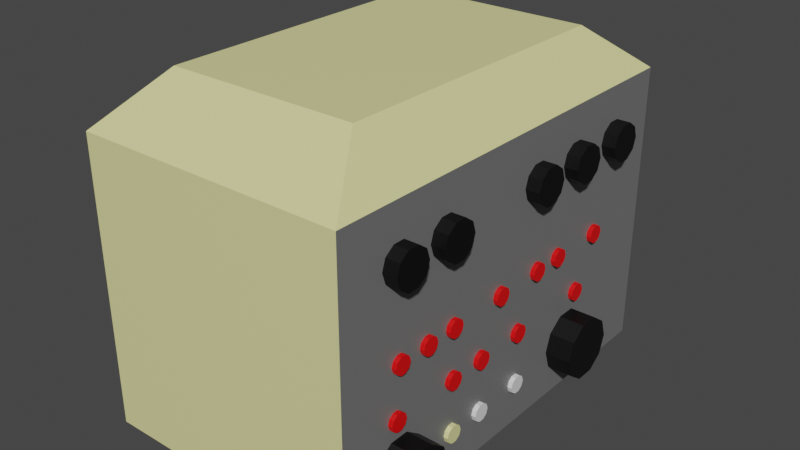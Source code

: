 # Source: analog_Computer.blend  (saved by Blender 3.2.14; exported with 4.5.12 LTS)
import bpy
from mathutils import Matrix  # noqa: F401  (used for matrix-valued properties, if any)

bpy.ops.wm.read_factory_settings(use_empty=True)
scene = bpy.context.scene
scene.name = 'Scene'

# ---- collections
col_collection = bpy.data.collections.new('Collection'); scene.collection.children.link(col_collection)

# ---- materials (node trees are filled in below, after node groups)
mat_material_002 = bpy.data.materials.new('Material.002')
mat_material_002.use_transparent_shadow = False
mat_material_001 = bpy.data.materials.new('Material.001')
mat_material_001.use_transparent_shadow = False
mat_material_003 = bpy.data.materials.new('Material.003')
mat_material_003.use_transparent_shadow = False
mat_material_004 = bpy.data.materials.new('Material.004')
mat_material_004.use_transparent_shadow = False
mat_material_005 = bpy.data.materials.new('Material.005')
mat_material_005.use_transparent_shadow = False
mat_material_013 = bpy.data.materials.new('Material.013')
mat_material_013.use_transparent_shadow = False
mat_material_014 = bpy.data.materials.new('Material.014')
mat_material_014.use_transparent_shadow = False
mat_material_015 = bpy.data.materials.new('Material.015')
mat_material_015.use_transparent_shadow = False
mat_material_016 = bpy.data.materials.new('Material.016')
mat_material_016.use_transparent_shadow = False
mat_material_017 = bpy.data.materials.new('Material.017')
mat_material_017.use_transparent_shadow = False
mat_material_018 = bpy.data.materials.new('Material.018')
mat_material_018.use_transparent_shadow = False
mat_material = bpy.data.materials.new('Material')
mat_material.alpha_threshold = 0.0
mat_material.use_transparent_shadow = False
mat_material.line_color = (0.0, 0.0, 0.0, 1.0)

# ---- material node trees
mat_material_002.use_nodes = True; mat_material_002.node_tree.nodes.clear()
_N = mat_material_002.node_tree.nodes; _L = mat_material_002.node_tree.links
n0 = _N.new('ShaderNodeBsdfPrincipled'); n0.name = 'Principled BSDF'; n0.location = (10, 300)
n0.distribution = 'GGX'
n0.subsurface_method = 'RANDOM_WALK_SKIN'
n0.inputs[0].default_value = (0.8, 0.7857, 0.3421, 1.0)
n0.inputs[3].default_value = 1.45
n0.inputs[27].default_value = (0.0, 0.0, 0.0, 1.0)
n0.inputs[28].default_value = 1.0
n1 = _N.new('ShaderNodeOutputMaterial'); n1.name = 'Material Output'; n1.location = (300, 300)
_L.new(n0.outputs[0], n1.inputs[0])
n1.is_active_output = True
mat_material_001.use_nodes = True; mat_material_001.node_tree.nodes.clear()
_N = mat_material_001.node_tree.nodes; _L = mat_material_001.node_tree.links
n0 = _N.new('ShaderNodeBsdfPrincipled'); n0.name = 'Principled BSDF'; n0.location = (10, 300)
n0.distribution = 'GGX'
n0.subsurface_method = 'RANDOM_WALK_SKIN'
n0.inputs[0].default_value = (0.1655, 0.1655, 0.1655, 1.0)
n0.inputs[3].default_value = 1.45
n0.inputs[27].default_value = (0.0, 0.0, 0.0, 1.0)
n0.inputs[28].default_value = 1.0
n1 = _N.new('ShaderNodeOutputMaterial'); n1.name = 'Material Output'; n1.location = (300, 300)
_L.new(n0.outputs[0], n1.inputs[0])
n1.is_active_output = True
mat_material_003.use_nodes = True; mat_material_003.node_tree.nodes.clear()
_N = mat_material_003.node_tree.nodes; _L = mat_material_003.node_tree.links
n0 = _N.new('ShaderNodeBsdfPrincipled'); n0.name = 'Principled BSDF'; n0.location = (10, 300)
n0.distribution = 'GGX'
n0.subsurface_method = 'RANDOM_WALK_SKIN'
n0.inputs[0].default_value = (0.0, 0.0, 0.0, 1.0)
n0.inputs[3].default_value = 1.45
n0.inputs[27].default_value = (0.0, 0.0, 0.0, 1.0)
n0.inputs[28].default_value = 1.0
n1 = _N.new('ShaderNodeOutputMaterial'); n1.name = 'Material Output'; n1.location = (300, 300)
_L.new(n0.outputs[0], n1.inputs[0])
n1.is_active_output = True
mat_material_004.use_nodes = True; mat_material_004.node_tree.nodes.clear()
_N = mat_material_004.node_tree.nodes; _L = mat_material_004.node_tree.links
n0 = _N.new('ShaderNodeBsdfPrincipled'); n0.name = 'Principled BSDF'; n0.location = (10, 300)
n0.distribution = 'GGX'
n0.subsurface_method = 'RANDOM_WALK_SKIN'
n0.inputs[0].default_value = (0.0, 0.0, 0.0, 1.0)
n0.inputs[3].default_value = 1.45
n0.inputs[27].default_value = (0.0, 0.0, 0.0, 1.0)
n0.inputs[28].default_value = 1.0
n1 = _N.new('ShaderNodeOutputMaterial'); n1.name = 'Material Output'; n1.location = (300, 300)
_L.new(n0.outputs[0], n1.inputs[0])
n1.is_active_output = True
mat_material_005.use_nodes = True; mat_material_005.node_tree.nodes.clear()
_N = mat_material_005.node_tree.nodes; _L = mat_material_005.node_tree.links
n0 = _N.new('ShaderNodeBsdfPrincipled'); n0.name = 'Principled BSDF'; n0.location = (10, 300)
n0.distribution = 'GGX'
n0.subsurface_method = 'RANDOM_WALK_SKIN'
n0.inputs[0].default_value = (0.0, 0.0, 0.0, 1.0)
n0.inputs[3].default_value = 1.45
n0.inputs[27].default_value = (0.0, 0.0, 0.0, 1.0)
n0.inputs[28].default_value = 1.0
n1 = _N.new('ShaderNodeOutputMaterial'); n1.name = 'Material Output'; n1.location = (300, 300)
_L.new(n0.outputs[0], n1.inputs[0])
n1.is_active_output = True
mat_material_013.use_nodes = True; mat_material_013.node_tree.nodes.clear()
_N = mat_material_013.node_tree.nodes; _L = mat_material_013.node_tree.links
n0 = _N.new('ShaderNodeBsdfPrincipled'); n0.name = 'Principled BSDF'; n0.location = (10, 300)
n0.distribution = 'GGX'
n0.subsurface_method = 'RANDOM_WALK_SKIN'
n0.inputs[0].default_value = (0.8, 0.0, 0.001446, 1.0)
n0.inputs[3].default_value = 1.45
n0.inputs[27].default_value = (0.0, 0.0, 0.0, 1.0)
n0.inputs[28].default_value = 1.0
n1 = _N.new('ShaderNodeOutputMaterial'); n1.name = 'Material Output'; n1.location = (300, 300)
_L.new(n0.outputs[0], n1.inputs[0])
n1.is_active_output = True
mat_material_014.use_nodes = True; mat_material_014.node_tree.nodes.clear()
_N = mat_material_014.node_tree.nodes; _L = mat_material_014.node_tree.links
n0 = _N.new('ShaderNodeBsdfPrincipled'); n0.name = 'Principled BSDF'; n0.location = (10, 300)
n0.distribution = 'GGX'
n0.subsurface_method = 'RANDOM_WALK_SKIN'
n0.inputs[0].default_value = (0.8, 0.0, 0.001446, 1.0)
n0.inputs[3].default_value = 1.45
n0.inputs[27].default_value = (0.0, 0.0, 0.0, 1.0)
n0.inputs[28].default_value = 1.0
n1 = _N.new('ShaderNodeOutputMaterial'); n1.name = 'Material Output'; n1.location = (300, 300)
_L.new(n0.outputs[0], n1.inputs[0])
n1.is_active_output = True
mat_material_015.use_nodes = True; mat_material_015.node_tree.nodes.clear()
_N = mat_material_015.node_tree.nodes; _L = mat_material_015.node_tree.links
n0 = _N.new('ShaderNodeBsdfPrincipled'); n0.name = 'Principled BSDF'; n0.location = (10, 300)
n0.distribution = 'GGX'
n0.subsurface_method = 'RANDOM_WALK_SKIN'
n0.inputs[0].default_value = (0.8, 0.0, 0.001446, 1.0)
n0.inputs[3].default_value = 1.45
n0.inputs[27].default_value = (0.0, 0.0, 0.0, 1.0)
n0.inputs[28].default_value = 1.0
n1 = _N.new('ShaderNodeOutputMaterial'); n1.name = 'Material Output'; n1.location = (300, 300)
_L.new(n0.outputs[0], n1.inputs[0])
n1.is_active_output = True
mat_material_016.use_nodes = True; mat_material_016.node_tree.nodes.clear()
_N = mat_material_016.node_tree.nodes; _L = mat_material_016.node_tree.links
n0 = _N.new('ShaderNodeBsdfPrincipled'); n0.name = 'Principled BSDF'; n0.location = (10, 300)
n0.distribution = 'GGX'
n0.subsurface_method = 'RANDOM_WALK_SKIN'
n0.inputs[0].default_value = (0.8, 0.0, 0.001446, 1.0)
n0.inputs[3].default_value = 1.45
n0.inputs[27].default_value = (0.0, 0.0, 0.0, 1.0)
n0.inputs[28].default_value = 1.0
n1 = _N.new('ShaderNodeOutputMaterial'); n1.name = 'Material Output'; n1.location = (300, 300)
_L.new(n0.outputs[0], n1.inputs[0])
n1.is_active_output = True
mat_material_017.use_nodes = True; mat_material_017.node_tree.nodes.clear()
_N = mat_material_017.node_tree.nodes; _L = mat_material_017.node_tree.links
n0 = _N.new('ShaderNodeBsdfPrincipled'); n0.name = 'Principled BSDF'; n0.location = (10, 300)
n0.distribution = 'GGX'
n0.subsurface_method = 'RANDOM_WALK_SKIN'
n0.inputs[0].default_value = (0.8, 0.0, 0.001446, 1.0)
n0.inputs[3].default_value = 1.45
n0.inputs[27].default_value = (0.0, 0.0, 0.0, 1.0)
n0.inputs[28].default_value = 1.0
n1 = _N.new('ShaderNodeOutputMaterial'); n1.name = 'Material Output'; n1.location = (300, 300)
_L.new(n0.outputs[0], n1.inputs[0])
n1.is_active_output = True
mat_material_018.use_nodes = True; mat_material_018.node_tree.nodes.clear()
_N = mat_material_018.node_tree.nodes; _L = mat_material_018.node_tree.links
n0 = _N.new('ShaderNodeBsdfPrincipled'); n0.name = 'Principled BSDF'; n0.location = (10, 300)
n0.distribution = 'GGX'
n0.subsurface_method = 'RANDOM_WALK_SKIN'
n0.inputs[0].default_value = (0.8, 0.0, 0.001446, 1.0)
n0.inputs[3].default_value = 1.45
n0.inputs[27].default_value = (0.0, 0.0, 0.0, 1.0)
n0.inputs[28].default_value = 1.0
n1 = _N.new('ShaderNodeOutputMaterial'); n1.name = 'Material Output'; n1.location = (300, 300)
_L.new(n0.outputs[0], n1.inputs[0])
n1.is_active_output = True
mat_material.use_nodes = True; mat_material.node_tree.nodes.clear()
_N = mat_material.node_tree.nodes; _L = mat_material.node_tree.links
n0 = _N.new('ShaderNodeOutputMaterial'); n0.name = 'Material Output'; n0.location = (300, 300)
n1 = _N.new('ShaderNodeBsdfPrincipled'); n1.name = 'Principled BSDF'; n1.location = (10, 300)
n1.distribution = 'GGX'
n1.subsurface_method = 'RANDOM_WALK_SKIN'
n1.inputs[2].default_value = 0.4
n1.inputs[3].default_value = 1.45
n1.inputs[27].default_value = (0.0, 0.0, 0.0, 1.0)
n1.inputs[28].default_value = 1.0
_L.new(n1.outputs[0], n0.inputs[0])
n0.is_active_output = True

# ---- world
world_world = bpy.data.worlds.new('World'); scene.world = world_world
world_world.use_nodes = True; world_world.node_tree.nodes.clear()
_N = world_world.node_tree.nodes; _L = world_world.node_tree.links
n0 = _N.new('ShaderNodeOutputWorld'); n0.name = 'World Output'; n0.location = (300, 300)
n1 = _N.new('ShaderNodeBackground'); n1.name = 'Background'; n1.location = (10, 300)
n1.inputs[0].default_value = (0.05088, 0.05088, 0.05088, 1.0)
_L.new(n1.outputs[0], n0.inputs[0])
n0.is_active_output = True
world_world.color = (0.05088, 0.05088, 0.05088)
world_world.use_sun_shadow = False
world_world.sun_shadow_jitter_overblur = 0.0

# ---- meshes
me_cube_002 = bpy.data.meshes.new('Cube.002')
me_cube_002.from_pydata([(-1.0, -1.0, -1.0), (-1.0, -1.0, 1.0), (-1.0, 1.0, -1.0), (-1.0, 1.0, 1.0), (1.0, -1.0, -1.0), (1.0, -1.0, 1.0), (1.0, 1.0, -1.0), (1.0, 1.0, 1.0), (-0.7075, -0.7075, 1.328), (-0.7075, 0.7075, 1.328), (0.7075, 0.7075, 1.328), (0.7075, -0.7075, 1.328), (0.8398, -0.6079, 0.6369), (1.102, -0.6079, 0.6369), (0.8398, -0.6246, 0.5601), (1.102, -0.6246, 0.5601), (0.8398, -0.6684, 0.5126), (1.102, -0.6684, 0.5126), (0.8398, -0.7225, 0.5126), (1.102, -0.7225, 0.5126), (0.8398, -0.7663, 0.5601), (1.102, -0.7663, 0.5601), (0.8398, -0.7831, 0.6369), (1.102, -0.7831, 0.6369), (0.8398, -0.7663, 0.7137), (1.102, -0.7663, 0.7137), (0.8398, -0.7225, 0.7612), (1.102, -0.7225, 0.7612), (0.8398, -0.6684, 0.7612), (1.102, -0.6684, 0.7612), (0.8398, -0.6246, 0.7137), (1.102, -0.6246, 0.7137), (0.8398, -0.3475, 0.6369), (1.102, -0.3475, 0.6369), (0.8398, -0.3643, 0.5601), (1.102, -0.3643, 0.5601), (0.8398, -0.4081, 0.5126), (1.102, -0.4081, 0.5126), (0.8398, -0.4622, 0.5126), (1.102, -0.4622, 0.5126), (0.8398, -0.506, 0.5601), (1.102, -0.506, 0.5601), (0.8398, -0.5227, 0.6369), (1.102, -0.5227, 0.6369), (0.8398, -0.506, 0.7137), (1.102, -0.506, 0.7137), (0.8398, -0.4622, 0.7612), (1.102, -0.4622, 0.7612), (0.8398, -0.4081, 0.7612), (1.102, -0.4081, 0.7612), (0.8398, -0.3643, 0.7137), (1.102, -0.3643, 0.7137), (0.8398, 0.5118, 0.6369), (1.102, 0.5118, 0.6369), (0.8398, 0.4951, 0.5601), (1.102, 0.4951, 0.5601), (0.8398, 0.4513, 0.5126), (1.102, 0.4513, 0.5126), (0.8398, 0.3971, 0.5126), (1.102, 0.3971, 0.5126), (0.8398, 0.3533, 0.5601), (1.102, 0.3533, 0.5601), (0.8398, 0.3366, 0.6369), (1.102, 0.3366, 0.6369), (0.8398, 0.3533, 0.7137), (1.102, 0.3533, 0.7137), (0.8398, 0.3971, 0.7612), (1.102, 0.3971, 0.7612), (0.8398, 0.4513, 0.7612), (1.102, 0.4513, 0.7612), (0.8398, 0.4951, 0.7137), (1.102, 0.4951, 0.7137), (0.8398, 0.238, 0.6369), (1.102, 0.238, 0.6369), (0.8398, 0.2213, 0.5601), (1.102, 0.2213, 0.5601), (0.8398, 0.1775, 0.5126), (1.102, 0.1775, 0.5126), (0.8398, 0.1233, 0.5126), (1.102, 0.1233, 0.5126), (0.8398, 0.07955, 0.5601), (1.102, 0.07955, 0.5601), (0.8398, 0.06282, 0.6369), (1.102, 0.06282, 0.6369), (0.8398, 0.07955, 0.7137), (1.102, 0.07955, 0.7137), (0.8398, 0.1233, 0.7612), (1.102, 0.1233, 0.7612), (0.8398, 0.1775, 0.7612), (1.102, 0.1775, 0.7612), (0.8398, 0.2213, 0.7137), (1.102, 0.2213, 0.7137), (0.8398, 0.8028, 0.6369), (1.102, 0.8028, 0.6369), (0.8398, 0.7861, 0.5601), (1.102, 0.7861, 0.5601), (0.8398, 0.7423, 0.5126), (1.102, 0.7423, 0.5126), (0.8398, 0.6882, 0.5126), (1.102, 0.6882, 0.5126), (0.8398, 0.6444, 0.5601), (1.102, 0.6444, 0.5601), (0.8398, 0.6276, 0.6369), (1.102, 0.6276, 0.6369), (0.8398, 0.6444, 0.7137), (1.102, 0.6444, 0.7137), (0.8398, 0.6882, 0.7612), (1.102, 0.6882, 0.7612), (0.8398, 0.7423, 0.7612), (1.102, 0.7423, 0.7612), (0.8398, 0.7861, 0.7137), (1.102, 0.7861, 0.7137), (1.188, -0.84, -0.6591), (0.7545, -0.84, -0.6591), (1.188, -0.8124, -0.5323), (0.7545, -0.8124, -0.5323), (1.188, -0.7401, -0.4539), (0.7545, -0.7401, -0.4539), (1.188, -0.6508, -0.4539), (0.7545, -0.6508, -0.4539), (1.188, -0.5785, -0.5323), (0.7545, -0.5785, -0.5323), (1.188, -0.5509, -0.6591), (0.7545, -0.5509, -0.6591), (1.188, -0.5785, -0.7859), (0.7545, -0.5785, -0.7859), (1.188, -0.6508, -0.8642), (0.7545, -0.6508, -0.8642), (1.188, -0.7401, -0.8642), (0.7545, -0.7401, -0.8642), (1.188, -0.8124, -0.7859), (0.7545, -0.8124, -0.7859), (1.188, 0.2977, -0.6591), (0.7545, 0.2977, -0.6591), (1.188, 0.3253, -0.5323), (0.7545, 0.3253, -0.5323), (1.188, 0.3976, -0.4539), (0.7545, 0.3976, -0.4539), (1.188, 0.487, -0.4539), (0.7545, 0.487, -0.4539), (1.188, 0.5593, -0.5323), (0.7545, 0.5593, -0.5323), (1.188, 0.5869, -0.6591), (0.7545, 0.5869, -0.6591), (1.188, 0.5593, -0.7859), (0.7545, 0.5593, -0.7859), (1.188, 0.487, -0.8642), (0.7545, 0.487, -0.8642), (1.188, 0.3976, -0.8642), (0.7545, 0.3976, -0.8642), (1.188, 0.3253, -0.7859), (0.7545, 0.3253, -0.7859), (0.9091, -0.6541, 0.03262), (1.033, -0.6541, 0.03262), (0.9091, -0.662, -0.003643), (1.033, -0.662, -0.003643), (0.9091, -0.6827, -0.02605), (1.033, -0.6827, -0.02605), (0.9091, -0.7082, -0.02605), (1.033, -0.7082, -0.02605), (0.9091, -0.7289, -0.003643), (1.033, -0.7289, -0.003643), (0.9091, -0.7368, 0.03262), (1.033, -0.7368, 0.03262), (0.9091, -0.7289, 0.06888), (1.033, -0.7289, 0.06888), (0.9091, -0.7082, 0.09129), (1.033, -0.7082, 0.09129), (0.9091, -0.6827, 0.09129), (1.033, -0.6827, 0.09129), (0.9091, -0.662, 0.06888), (1.033, -0.662, 0.06888), (0.9091, -0.496, 0.03262), (1.033, -0.496, 0.03262), (0.9091, -0.5039, -0.003643), (1.033, -0.5039, -0.003643), (0.9091, -0.5245, -0.02605), (1.033, -0.5245, -0.02605), (0.9091, -0.5501, -0.02605), (1.033, -0.5501, -0.02605), (0.9091, -0.5707, -0.003643), (1.033, -0.5707, -0.003643), (0.9091, -0.5786, 0.03262), (1.033, -0.5786, 0.03262), (0.9091, -0.5707, 0.06888), (1.033, -0.5707, 0.06888), (0.9091, -0.5501, 0.09129), (1.033, -0.5501, 0.09129), (0.9091, -0.5245, 0.09129), (1.033, -0.5245, 0.09129), (0.9091, -0.5039, 0.06888), (1.033, -0.5039, 0.06888), (0.9091, -0.3418, 0.03262), (1.033, -0.3418, 0.03262), (0.9091, -0.3497, -0.003643), (1.033, -0.3497, -0.003643), (0.9091, -0.3703, -0.02605), (1.033, -0.3703, -0.02605), (0.9091, -0.3959, -0.02605), (1.033, -0.3959, -0.02605), (0.9091, -0.4165, -0.003643), (1.033, -0.4165, -0.003643), (0.9091, -0.4244, 0.03262), (1.033, -0.4244, 0.03262), (0.9091, -0.4165, 0.06888), (1.033, -0.4165, 0.06888), (0.9091, -0.3959, 0.09129), (1.033, -0.3959, 0.09129), (0.9091, -0.3703, 0.09129), (1.033, -0.3703, 0.09129), (0.9091, -0.3497, 0.06888), (1.033, -0.3497, 0.06888), (0.9091, -0.04142, 0.03262), (1.033, -0.04142, 0.03262), (0.9091, -0.04931, -0.003643), (1.033, -0.04931, -0.003643), (0.9091, -0.06998, -0.02605), (1.033, -0.06998, -0.02605), (0.9091, -0.09554, -0.02605), (1.033, -0.09554, -0.02605), (0.9091, -0.1162, -0.003643), (1.033, -0.1162, -0.003643), (0.9091, -0.1241, 0.03262), (1.033, -0.1241, 0.03262), (0.9091, -0.1162, 0.06888), (1.033, -0.1162, 0.06888), (0.9091, -0.09554, 0.09129), (1.033, -0.09554, 0.09129), (0.9091, -0.06998, 0.09129), (1.033, -0.06998, 0.09129), (0.9091, -0.04931, 0.06888), (1.033, -0.04931, 0.06888), (0.9091, 0.2139, 0.03262), (1.033, 0.2139, 0.03262), (0.9091, 0.206, -0.003643), (1.033, 0.206, -0.003643), (0.9091, 0.1854, -0.02605), (1.033, 0.1854, -0.02605), (0.9091, 0.1598, -0.02605), (1.033, 0.1598, -0.02605), (0.9091, 0.1391, -0.003643), (1.033, 0.1391, -0.003643), (0.9091, 0.1312, 0.03262), (1.033, 0.1312, 0.03262), (0.9091, 0.1391, 0.06888), (1.033, 0.1391, 0.06888), (0.9091, 0.1598, 0.09129), (1.033, 0.1598, 0.09129), (0.9091, 0.1854, 0.09129), (1.033, 0.1854, 0.09129), (0.9091, 0.206, 0.06888), (1.033, 0.206, 0.06888), (0.9091, 0.367, 0.03262), (1.033, 0.367, 0.03262), (0.9091, 0.3591, -0.003643), (1.033, 0.3591, -0.003643), (0.9091, 0.3384, -0.02605), (1.033, 0.3384, -0.02605), (0.9091, 0.3129, -0.02605), (1.033, 0.3129, -0.02605), (0.9091, 0.2922, -0.003643), (1.033, 0.2922, -0.003643), (0.9091, 0.2843, 0.03262), (1.033, 0.2843, 0.03262), (0.9091, 0.2922, 0.06888), (1.033, 0.2922, 0.06888), (0.9091, 0.3129, 0.09129), (1.033, 0.3129, 0.09129), (0.9091, 0.3384, 0.09129), (1.033, 0.3384, 0.09129), (0.9091, 0.3591, 0.06888), (1.033, 0.3591, 0.06888), (0.9091, 0.6488, 0.03262), (1.033, 0.6488, 0.03262), (0.9091, 0.6409, -0.003643), (1.033, 0.6409, -0.003643), (0.9091, 0.6203, -0.02605), (1.033, 0.6203, -0.02605), (0.9091, 0.5947, -0.02605), (1.033, 0.5947, -0.02605), (0.9091, 0.574, -0.003643), (1.033, 0.574, -0.003643), (0.9091, 0.5661, 0.03262), (1.033, 0.5661, 0.03262), (0.9091, 0.574, 0.06888), (1.033, 0.574, 0.06888), (0.9091, 0.5947, 0.09129), (1.033, 0.5947, 0.09129), (0.9091, 0.6203, 0.09129), (1.033, 0.6203, 0.09129), (0.9091, 0.6409, 0.06888), (1.033, 0.6409, 0.06888), (0.9091, -0.3418, -0.3213), (1.033, -0.3418, -0.3213), (0.9091, -0.3497, -0.3575), (1.033, -0.3497, -0.3575), (0.9091, -0.3703, -0.3799), (1.033, -0.3703, -0.3799), (0.9091, -0.3959, -0.3799), (1.033, -0.3959, -0.3799), (0.9091, -0.4165, -0.3575), (1.033, -0.4165, -0.3575), (0.9091, -0.4244, -0.3213), (1.033, -0.4244, -0.3213), (0.9091, -0.4165, -0.285), (1.033, -0.4165, -0.285), (0.9091, -0.3959, -0.2626), (1.033, -0.3959, -0.2626), (0.9091, -0.3703, -0.2626), (1.033, -0.3703, -0.2626), (0.9091, -0.3497, -0.285), (1.033, -0.3497, -0.285), (0.9091, -0.1602, -0.3213), (1.033, -0.1602, -0.3213), (0.9091, -0.1681, -0.3575), (1.033, -0.1681, -0.3575), (0.9091, -0.1888, -0.3799), (1.033, -0.1888, -0.3799), (0.9091, -0.2143, -0.3799), (1.033, -0.2143, -0.3799), (0.9091, -0.235, -0.3575), (1.033, -0.235, -0.3575), (0.9091, -0.2429, -0.3213), (1.033, -0.2429, -0.3213), (0.9091, -0.235, -0.285), (1.033, -0.235, -0.285), (0.9091, -0.2143, -0.2626), (1.033, -0.2143, -0.2626), (0.9091, -0.1888, -0.2626), (1.033, -0.1888, -0.2626), (0.9091, -0.1681, -0.285), (1.033, -0.1681, -0.285), (0.9091, 0.09291, -0.3213), (1.033, 0.09291, -0.3213), (0.9091, 0.08502, -0.3575), (1.033, 0.08502, -0.3575), (0.9091, 0.06434, -0.3799), (1.033, 0.06434, -0.3799), (0.9091, 0.03879, -0.3799), (1.033, 0.03879, -0.3799), (0.9091, 0.01812, -0.3575), (1.033, 0.01812, -0.3575), (0.9091, 0.01023, -0.3213), (1.033, 0.01023, -0.3213), (0.9091, 0.01812, -0.285), (1.033, 0.01812, -0.285), (0.9091, 0.03879, -0.2626), (1.033, 0.03879, -0.2626), (0.9091, 0.06434, -0.2626), (1.033, 0.06434, -0.2626), (0.9091, 0.08502, -0.285), (1.033, 0.08502, -0.285), (0.9091, 0.5302, -0.3213), (1.033, 0.5302, -0.3213), (0.9091, 0.5223, -0.3575), (1.033, 0.5223, -0.3575), (0.9091, 0.5017, -0.3799), (1.033, 0.5017, -0.3799), (0.9091, 0.4761, -0.3799), (1.033, 0.4761, -0.3799), (0.9091, 0.4554, -0.3575), (1.033, 0.4554, -0.3575), (0.9091, 0.4475, -0.3213), (1.033, 0.4475, -0.3213), (0.9091, 0.4554, -0.285), (1.033, 0.4554, -0.285), (0.9091, 0.4761, -0.2626), (1.033, 0.4761, -0.2626), (0.9091, 0.5017, -0.2626), (1.033, 0.5017, -0.2626), (0.9091, 0.5223, -0.285), (1.033, 0.5223, -0.285), (0.9091, -0.6751, -0.3213), (1.033, -0.6751, -0.3213), (0.9091, -0.683, -0.3575), (1.033, -0.683, -0.3575), (0.9091, -0.7037, -0.3799), (1.033, -0.7037, -0.3799), (0.9091, -0.7292, -0.3799), (1.033, -0.7292, -0.3799), (0.9091, -0.7499, -0.3575), (1.033, -0.7499, -0.3575), (0.9091, -0.7578, -0.3213), (1.033, -0.7578, -0.3213), (0.9091, -0.7499, -0.285), (1.033, -0.7499, -0.285), (0.9091, -0.7292, -0.2626), (1.033, -0.7292, -0.2626), (0.9091, -0.7037, -0.2626), (1.033, -0.7037, -0.2626), (0.9091, -0.683, -0.285), (1.033, -0.683, -0.285), (0.9091, 0.09291, -0.6939), (1.033, 0.09291, -0.6939), (0.9091, 0.08502, -0.7301), (1.033, 0.08502, -0.7301), (0.9091, 0.06434, -0.7525), (1.033, 0.06434, -0.7525), (0.9091, 0.03879, -0.7525), (1.033, 0.03879, -0.7525), (0.9091, 0.01812, -0.7301), (1.033, 0.01812, -0.7301), (0.9091, 0.01023, -0.6939), (1.033, 0.01023, -0.6939), (0.9091, 0.01812, -0.6576), (1.033, 0.01812, -0.6576), (0.9091, 0.03879, -0.6352), (1.033, 0.03879, -0.6352), (0.9091, 0.06434, -0.6352), (1.033, 0.06434, -0.6352), (0.9091, 0.08502, -0.6576), (1.033, 0.08502, -0.6576), (0.9091, -0.1602, -0.6939), (1.033, -0.1602, -0.6939), (0.9091, -0.1681, -0.7301), (1.033, -0.1681, -0.7301), (0.9091, -0.1888, -0.7525), (1.033, -0.1888, -0.7525), (0.9091, -0.2143, -0.7525), (1.033, -0.2143, -0.7525), (0.9091, -0.235, -0.7301), (1.033, -0.235, -0.7301), (0.9091, -0.2429, -0.6939), (1.033, -0.2429, -0.6939), (0.9091, -0.235, -0.6576), (1.033, -0.235, -0.6576), (0.9091, -0.2143, -0.6352), (1.033, -0.2143, -0.6352), (0.9091, -0.1888, -0.6352), (1.033, -0.1888, -0.6352), (0.9091, -0.1681, -0.6576), (1.033, -0.1681, -0.6576), (0.9091, -0.3418, -0.6939), (1.033, -0.3418, -0.6939), (0.9091, -0.3497, -0.7301), (1.033, -0.3497, -0.7301), (0.9091, -0.3703, -0.7525), (1.033, -0.3703, -0.7525), (0.9091, -0.3959, -0.7525), (1.033, -0.3959, -0.7525), (0.9091, -0.4165, -0.7301), (1.033, -0.4165, -0.7301), (0.9091, -0.4244, -0.6939), (1.033, -0.4244, -0.6939), (0.9091, -0.4165, -0.6576), (1.033, -0.4165, -0.6576), (0.9091, -0.3959, -0.6352), (1.033, -0.3959, -0.6352), (0.9091, -0.3703, -0.6352), (1.033, -0.3703, -0.6352), (0.9091, -0.3497, -0.6576), (1.033, -0.3497, -0.6576)], [], [(0, 1, 3, 2), (2, 3, 7, 6), (6, 7, 5, 4), (4, 5, 1, 0), (2, 6, 4, 0), (5, 7, 10, 11), (10, 9, 8, 11), (3, 1, 8, 9), (1, 5, 11, 8), (7, 3, 9, 10), (12, 13, 15, 14), (14, 15, 17, 16), (16, 17, 19, 18), (18, 19, 21, 20), (20, 21, 23, 22), (22, 23, 25, 24), (24, 25, 27, 26), (26, 27, 29, 28), (15, 13, 31, 29, 27, 25, 23, 21, 19, 17), (28, 29, 31, 30), (30, 31, 13, 12), (12, 14, 16, 18, 20, 22, 24, 26, 28, 30), (32, 33, 35, 34), (34, 35, 37, 36), (36, 37, 39, 38), (38, 39, 41, 40), (40, 41, 43, 42), (42, 43, 45, 44), (44, 45, 47, 46), (46, 47, 49, 48), (35, 33, 51, 49, 47, 45, 43, 41, 39, 37), (48, 49, 51, 50), (50, 51, 33, 32), (32, 34, 36, 38, 40, 42, 44, 46, 48, 50), (52, 53, 55, 54), (54, 55, 57, 56), (56, 57, 59, 58), (58, 59, 61, 60), (60, 61, 63, 62), (62, 63, 65, 64), (64, 65, 67, 66), (66, 67, 69, 68), (55, 53, 71, 69, 67, 65, 63, 61, 59, 57), (68, 69, 71, 70), (70, 71, 53, 52), (52, 54, 56, 58, 60, 62, 64, 66, 68, 70), (72, 73, 75, 74), (74, 75, 77, 76), (76, 77, 79, 78), (78, 79, 81, 80), (80, 81, 83, 82), (82, 83, 85, 84), (84, 85, 87, 86), (86, 87, 89, 88), (75, 73, 91, 89, 87, 85, 83, 81, 79, 77), (88, 89, 91, 90), (90, 91, 73, 72), (72, 74, 76, 78, 80, 82, 84, 86, 88, 90), (92, 93, 95, 94), (94, 95, 97, 96), (96, 97, 99, 98), (98, 99, 101, 100), (100, 101, 103, 102), (102, 103, 105, 104), (104, 105, 107, 106), (106, 107, 109, 108), (95, 93, 111, 109, 107, 105, 103, 101, 99, 97), (108, 109, 111, 110), (110, 111, 93, 92), (92, 94, 96, 98, 100, 102, 104, 106, 108, 110), (112, 113, 115, 114), (114, 115, 117, 116), (116, 117, 119, 118), (118, 119, 121, 120), (120, 121, 123, 122), (122, 123, 125, 124), (124, 125, 127, 126), (126, 127, 129, 128), (115, 113, 131, 129, 127, 125, 123, 121, 119, 117), (128, 129, 131, 130), (130, 131, 113, 112), (112, 114, 116, 118, 120, 122, 124, 126, 128, 130), (132, 133, 135, 134), (134, 135, 137, 136), (136, 137, 139, 138), (138, 139, 141, 140), (140, 141, 143, 142), (142, 143, 145, 144), (144, 145, 147, 146), (146, 147, 149, 148), (135, 133, 151, 149, 147, 145, 143, 141, 139, 137), (148, 149, 151, 150), (150, 151, 133, 132), (132, 134, 136, 138, 140, 142, 144, 146, 148, 150), (152, 153, 155, 154), (154, 155, 157, 156), (156, 157, 159, 158), (158, 159, 161, 160), (160, 161, 163, 162), (162, 163, 165, 164), (164, 165, 167, 166), (166, 167, 169, 168), (155, 153, 171, 169, 167, 165, 163, 161, 159, 157), (168, 169, 171, 170), (170, 171, 153, 152), (152, 154, 156, 158, 160, 162, 164, 166, 168, 170), (172, 173, 175, 174), (174, 175, 177, 176), (176, 177, 179, 178), (178, 179, 181, 180), (180, 181, 183, 182), (182, 183, 185, 184), (184, 185, 187, 186), (186, 187, 189, 188), (175, 173, 191, 189, 187, 185, 183, 181, 179, 177), (188, 189, 191, 190), (190, 191, 173, 172), (172, 174, 176, 178, 180, 182, 184, 186, 188, 190), (192, 193, 195, 194), (194, 195, 197, 196), (196, 197, 199, 198), (198, 199, 201, 200), (200, 201, 203, 202), (202, 203, 205, 204), (204, 205, 207, 206), (206, 207, 209, 208), (195, 193, 211, 209, 207, 205, 203, 201, 199, 197), (208, 209, 211, 210), (210, 211, 193, 192), (192, 194, 196, 198, 200, 202, 204, 206, 208, 210), (212, 213, 215, 214), (214, 215, 217, 216), (216, 217, 219, 218), (218, 219, 221, 220), (220, 221, 223, 222), (222, 223, 225, 224), (224, 225, 227, 226), (226, 227, 229, 228), (215, 213, 231, 229, 227, 225, 223, 221, 219, 217), (228, 229, 231, 230), (230, 231, 213, 212), (212, 214, 216, 218, 220, 222, 224, 226, 228, 230), (232, 233, 235, 234), (234, 235, 237, 236), (236, 237, 239, 238), (238, 239, 241, 240), (240, 241, 243, 242), (242, 243, 245, 244), (244, 245, 247, 246), (246, 247, 249, 248), (235, 233, 251, 249, 247, 245, 243, 241, 239, 237), (248, 249, 251, 250), (250, 251, 233, 232), (232, 234, 236, 238, 240, 242, 244, 246, 248, 250), (252, 253, 255, 254), (254, 255, 257, 256), (256, 257, 259, 258), (258, 259, 261, 260), (260, 261, 263, 262), (262, 263, 265, 264), (264, 265, 267, 266), (266, 267, 269, 268), (255, 253, 271, 269, 267, 265, 263, 261, 259, 257), (268, 269, 271, 270), (270, 271, 253, 252), (252, 254, 256, 258, 260, 262, 264, 266, 268, 270), (272, 273, 275, 274), (274, 275, 277, 276), (276, 277, 279, 278), (278, 279, 281, 280), (280, 281, 283, 282), (282, 283, 285, 284), (284, 285, 287, 286), (286, 287, 289, 288), (275, 273, 291, 289, 287, 285, 283, 281, 279, 277), (288, 289, 291, 290), (290, 291, 273, 272), (272, 274, 276, 278, 280, 282, 284, 286, 288, 290), (292, 293, 295, 294), (294, 295, 297, 296), (296, 297, 299, 298), (298, 299, 301, 300), (300, 301, 303, 302), (302, 303, 305, 304), (304, 305, 307, 306), (306, 307, 309, 308), (295, 293, 311, 309, 307, 305, 303, 301, 299, 297), (308, 309, 311, 310), (310, 311, 293, 292), (292, 294, 296, 298, 300, 302, 304, 306, 308, 310), (312, 313, 315, 314), (314, 315, 317, 316), (316, 317, 319, 318), (318, 319, 321, 320), (320, 321, 323, 322), (322, 323, 325, 324), (324, 325, 327, 326), (326, 327, 329, 328), (315, 313, 331, 329, 327, 325, 323, 321, 319, 317), (328, 329, 331, 330), (330, 331, 313, 312), (312, 314, 316, 318, 320, 322, 324, 326, 328, 330), (332, 333, 335, 334), (334, 335, 337, 336), (336, 337, 339, 338), (338, 339, 341, 340), (340, 341, 343, 342), (342, 343, 345, 344), (344, 345, 347, 346), (346, 347, 349, 348), (335, 333, 351, 349, 347, 345, 343, 341, 339, 337), (348, 349, 351, 350), (350, 351, 333, 332), (332, 334, 336, 338, 340, 342, 344, 346, 348, 350), (352, 353, 355, 354), (354, 355, 357, 356), (356, 357, 359, 358), (358, 359, 361, 360), (360, 361, 363, 362), (362, 363, 365, 364), (364, 365, 367, 366), (366, 367, 369, 368), (355, 353, 371, 369, 367, 365, 363, 361, 359, 357), (368, 369, 371, 370), (370, 371, 353, 352), (352, 354, 356, 358, 360, 362, 364, 366, 368, 370), (372, 373, 375, 374), (374, 375, 377, 376), (376, 377, 379, 378), (378, 379, 381, 380), (380, 381, 383, 382), (382, 383, 385, 384), (384, 385, 387, 386), (386, 387, 389, 388), (375, 373, 391, 389, 387, 385, 383, 381, 379, 377), (388, 389, 391, 390), (390, 391, 373, 372), (372, 374, 376, 378, 380, 382, 384, 386, 388, 390), (392, 393, 395, 394), (394, 395, 397, 396), (396, 397, 399, 398), (398, 399, 401, 400), (400, 401, 403, 402), (402, 403, 405, 404), (404, 405, 407, 406), (406, 407, 409, 408), (395, 393, 411, 409, 407, 405, 403, 401, 399, 397), (408, 409, 411, 410), (410, 411, 393, 392), (392, 394, 396, 398, 400, 402, 404, 406, 408, 410), (412, 413, 415, 414), (414, 415, 417, 416), (416, 417, 419, 418), (418, 419, 421, 420), (420, 421, 423, 422), (422, 423, 425, 424), (424, 425, 427, 426), (426, 427, 429, 428), (415, 413, 431, 429, 427, 425, 423, 421, 419, 417), (428, 429, 431, 430), (430, 431, 413, 412), (412, 414, 416, 418, 420, 422, 424, 426, 428, 430), (432, 433, 435, 434), (434, 435, 437, 436), (436, 437, 439, 438), (438, 439, 441, 440), (440, 441, 443, 442), (442, 443, 445, 444), (444, 445, 447, 446), (446, 447, 449, 448), (435, 433, 451, 449, 447, 445, 443, 441, 439, 437), (448, 449, 451, 450), (450, 451, 433, 432), (432, 434, 436, 438, 440, 442, 444, 446, 448, 450)])
me_cube_002.polygons.foreach_set('material_index', [0, 0, 1, 0, 0, 0, 0, 0, 0, 0, 2, 2, 2, 2, 2, 2, 2, 2, 2, 2, 2, 2, 2, 2, 2, 2, 2, 2, 2, 2, 2, 2, 2, 2, 2, 2, 2, 2, 2, 2, 2, 2, 2, 2, 2, 2, 2, 2, 2, 2, 2, 2, 2, 2, 2, 2, 2, 2, 2, 2, 2, 2, 2, 2, 2, 2, 2, 2, 2, 2, 3, 3, 3, 3, 3, 3, 3, 3, 3, 3, 3, 3, 4, 4, 4, 4, 4, 4, 4, 4, 4, 4, 4, 4, 5, 5, 5, 5, 5, 5, 5, 5, 5, 5, 5, 5, 5, 5, 5, 5, 5, 5, 5, 5, 5, 5, 5, 5, 5, 5, 5, 5, 5, 5, 5, 5, 5, 5, 5, 5, 5, 5, 5, 5, 5, 5, 5, 5, 5, 5, 5, 5, 5, 5, 5, 5, 5, 5, 5, 5, 5, 5, 5, 5, 5, 5, 5, 5, 5, 5, 5, 5, 5, 5, 5, 5, 5, 5, 5, 5, 5, 5, 5, 5, 5, 5, 5, 5, 6, 6, 6, 6, 6, 6, 6, 6, 6, 6, 6, 6, 7, 7, 7, 7, 7, 7, 7, 7, 7, 7, 7, 7, 8, 8, 8, 8, 8, 8, 8, 8, 8, 8, 8, 8, 9, 9, 9, 9, 9, 9, 9, 9, 9, 9, 9, 9, 10, 10, 10, 10, 10, 10, 10, 10, 10, 10, 10, 10, 11, 11, 11, 11, 11, 11, 11, 11, 11, 11, 11, 11, 11, 11, 11, 11, 11, 11, 11, 11, 11, 11, 11, 11, 0, 0, 0, 0, 0, 0, 0, 0, 0, 0, 0, 0])
_uv = me_cube_002.uv_layers.new(name='UVMap')
_uv.uv.foreach_set('vector', [0.375, 0.0, 0.625, 0.0, 0.625, 0.25, 0.375, 0.25, 0.375, 0.25, 0.625, 0.25, 0.625, 0.5, 0.375, 0.5, 0.375, 0.5, 0.625, 0.5, 0.625, 0.75, 0.375, 0.75, 0.375, 0.75, 0.625, 0.75, 0.625, 1.0, 0.375, 1.0, 0.125, 0.5, 0.375, 0.5, 0.375, 0.75, 0.125, 0.75, 0.625, 0.75, 0.625, 0.5, 0.625, 0.5, 0.625, 0.75, 0.625, 0.5, 0.875, 0.5, 0.875, 0.75, 0.625, 0.75, 0.625, 0.25, 0.625, 0.0, 0.625, 0.0, 0.625, 0.25, 0.625, 1.0, 0.625, 0.75, 0.625, 0.75, 0.625, 1.0, 0.625, 0.5, 0.625, 0.25, 0.625, 0.25, 0.625, 0.5, 1.0, 0.5, 1.0, 1.0, 0.9, 1.0, 0.9, 0.5, 0.9, 0.5, 0.9, 1.0, 0.8, 1.0, 0.8, 0.5, 0.8, 0.5, 0.8, 1.0, 0.7, 1.0, 0.7, 0.5, 0.7, 0.5, 0.7, 1.0, 0.6, 1.0, 0.6, 0.5, 0.6, 0.5, 0.6, 1.0, 0.5, 1.0, 0.5, 0.5, 0.5, 0.5, 0.5, 1.0, 0.4, 1.0, 0.4, 0.5, 0.4, 0.5, 0.4, 1.0, 0.3, 1.0, 0.3, 0.5, 0.3, 0.5, 0.3, 1.0, 0.2, 1.0, 0.2, 0.5, 0.3911, 0.4442, 0.25, 0.49, 0.1089, 0.4442, 0.02175, 0.3242, 0.02175, 0.1758, 0.1089, 0.05584, 0.25, 0.01, 0.3911, 0.05584, 0.4783, 0.1758, 0.4783, 0.3242, 0.2, 0.5, 0.2, 1.0, 0.1, 1.0, 0.1, 0.5, 0.1, 0.5, 0.1, 1.0, -7.451e-08, 1.0, -7.451e-08, 0.5, 0.75, 0.49, 0.8911, 0.4442, 0.9783, 0.3242, 0.9783, 0.1758, 0.8911, 0.05584, 0.75, 0.01, 0.6089, 0.05584, 0.5217, 0.1758, 0.5217, 0.3242, 0.6089, 0.4442, 1.0, 0.5, 1.0, 1.0, 0.9, 1.0, 0.9, 0.5, 0.9, 0.5, 0.9, 1.0, 0.8, 1.0, 0.8, 0.5, 0.8, 0.5, 0.8, 1.0, 0.7, 1.0, 0.7, 0.5, 0.7, 0.5, 0.7, 1.0, 0.6, 1.0, 0.6, 0.5, 0.6, 0.5, 0.6, 1.0, 0.5, 1.0, 0.5, 0.5, 0.5, 0.5, 0.5, 1.0, 0.4, 1.0, 0.4, 0.5, 0.4, 0.5, 0.4, 1.0, 0.3, 1.0, 0.3, 0.5, 0.3, 0.5, 0.3, 1.0, 0.2, 1.0, 0.2, 0.5, 0.3911, 0.4442, 0.25, 0.49, 0.1089, 0.4442, 0.02175, 0.3242, 0.02175, 0.1758, 0.1089, 0.05584, 0.25, 0.01, 0.3911, 0.05584, 0.4783, 0.1758, 0.4783, 0.3242, 0.2, 0.5, 0.2, 1.0, 0.1, 1.0, 0.1, 0.5, 0.1, 0.5, 0.1, 1.0, -7.451e-08, 1.0, -7.451e-08, 0.5, 0.75, 0.49, 0.8911, 0.4442, 0.9783, 0.3242, 0.9783, 0.1758, 0.8911, 0.05584, 0.75, 0.01, 0.6089, 0.05584, 0.5217, 0.1758, 0.5217, 0.3242, 0.6089, 0.4442, 1.0, 0.5, 1.0, 1.0, 0.9, 1.0, 0.9, 0.5, 0.9, 0.5, 0.9, 1.0, 0.8, 1.0, 0.8, 0.5, 0.8, 0.5, 0.8, 1.0, 0.7, 1.0, 0.7, 0.5, 0.7, 0.5, 0.7, 1.0, 0.6, 1.0, 0.6, 0.5, 0.6, 0.5, 0.6, 1.0, 0.5, 1.0, 0.5, 0.5, 0.5, 0.5, 0.5, 1.0, 0.4, 1.0, 0.4, 0.5, 0.4, 0.5, 0.4, 1.0, 0.3, 1.0, 0.3, 0.5, 0.3, 0.5, 0.3, 1.0, 0.2, 1.0, 0.2, 0.5, 0.3911, 0.4442, 0.25, 0.49, 0.1089, 0.4442, 0.02175, 0.3242, 0.02175, 0.1758, 0.1089, 0.05584, 0.25, 0.01, 0.3911, 0.05584, 0.4783, 0.1758, 0.4783, 0.3242, 0.2, 0.5, 0.2, 1.0, 0.1, 1.0, 0.1, 0.5, 0.1, 0.5, 0.1, 1.0, -7.451e-08, 1.0, -7.451e-08, 0.5, 0.75, 0.49, 0.8911, 0.4442, 0.9783, 0.3242, 0.9783, 0.1758, 0.8911, 0.05584, 0.75, 0.01, 0.6089, 0.05584, 0.5217, 0.1758, 0.5217, 0.3242, 0.6089, 0.4442, 1.0, 0.5, 1.0, 1.0, 0.9, 1.0, 0.9, 0.5, 0.9, 0.5, 0.9, 1.0, 0.8, 1.0, 0.8, 0.5, 0.8, 0.5, 0.8, 1.0, 0.7, 1.0, 0.7, 0.5, 0.7, 0.5, 0.7, 1.0, 0.6, 1.0, 0.6, 0.5, 0.6, 0.5, 0.6, 1.0, 0.5, 1.0, 0.5, 0.5, 0.5, 0.5, 0.5, 1.0, 0.4, 1.0, 0.4, 0.5, 0.4, 0.5, 0.4, 1.0, 0.3, 1.0, 0.3, 0.5, 0.3, 0.5, 0.3, 1.0, 0.2, 1.0, 0.2, 0.5, 0.3911, 0.4442, 0.25, 0.49, 0.1089, 0.4442, 0.02175, 0.3242, 0.02175, 0.1758, 0.1089, 0.05584, 0.25, 0.01, 0.3911, 0.05584, 0.4783, 0.1758, 0.4783, 0.3242, 0.2, 0.5, 0.2, 1.0, 0.1, 1.0, 0.1, 0.5, 0.1, 0.5, 0.1, 1.0, -7.451e-08, 1.0, -7.451e-08, 0.5, 0.75, 0.49, 0.8911, 0.4442, 0.9783, 0.3242, 0.9783, 0.1758, 0.8911, 0.05584, 0.75, 0.01, 0.6089, 0.05584, 0.5217, 0.1758, 0.5217, 0.3242, 0.6089, 0.4442, 1.0, 0.5, 1.0, 1.0, 0.9, 1.0, 0.9, 0.5, 0.9, 0.5, 0.9, 1.0, 0.8, 1.0, 0.8, 0.5, 0.8, 0.5, 0.8, 1.0, 0.7, 1.0, 0.7, 0.5, 0.7, 0.5, 0.7, 1.0, 0.6, 1.0, 0.6, 0.5, 0.6, 0.5, 0.6, 1.0, 0.5, 1.0, 0.5, 0.5, 0.5, 0.5, 0.5, 1.0, 0.4, 1.0, 0.4, 0.5, 0.4, 0.5, 0.4, 1.0, 0.3, 1.0, 0.3, 0.5, 0.3, 0.5, 0.3, 1.0, 0.2, 1.0, 0.2, 0.5, 0.3911, 0.4442, 0.25, 0.49, 0.1089, 0.4442, 0.02175, 0.3242, 0.02175, 0.1758, 0.1089, 0.05584, 0.25, 0.01, 0.3911, 0.05584, 0.4783, 0.1758, 0.4783, 0.3242, 0.2, 0.5, 0.2, 1.0, 0.1, 1.0, 0.1, 0.5, 0.1, 0.5, 0.1, 1.0, -7.451e-08, 1.0, -7.451e-08, 0.5, 0.75, 0.49, 0.8911, 0.4442, 0.9783, 0.3242, 0.9783, 0.1758, 0.8911, 0.05584, 0.75, 0.01, 0.6089, 0.05584, 0.5217, 0.1758, 0.5217, 0.3242, 0.6089, 0.4442, 1.0, 0.5, 1.0, 1.0, 0.9, 1.0, 0.9, 0.5, 0.9, 0.5, 0.9, 1.0, 0.8, 1.0, 0.8, 0.5, 0.8, 0.5, 0.8, 1.0, 0.7, 1.0, 0.7, 0.5, 0.7, 0.5, 0.7, 1.0, 0.6, 1.0, 0.6, 0.5, 0.6, 0.5, 0.6, 1.0, 0.5, 1.0, 0.5, 0.5, 0.5, 0.5, 0.5, 1.0, 0.4, 1.0, 0.4, 0.5, 0.4, 0.5, 0.4, 1.0, 0.3, 1.0, 0.3, 0.5, 0.3, 0.5, 0.3, 1.0, 0.2, 1.0, 0.2, 0.5, 0.3911, 0.4442, 0.25, 0.49, 0.1089, 0.4442, 0.02175, 0.3242, 0.02175, 0.1758, 0.1089, 0.05584, 0.25, 0.01, 0.3911, 0.05584, 0.4783, 0.1758, 0.4783, 0.3242, 0.2, 0.5, 0.2, 1.0, 0.1, 1.0, 0.1, 0.5, 0.1, 0.5, 0.1, 1.0, -7.451e-08, 1.0, -7.451e-08, 0.5, 0.75, 0.49, 0.8911, 0.4442, 0.9783, 0.3242, 0.9783, 0.1758, 0.8911, 0.05584, 0.75, 0.01, 0.6089, 0.05584, 0.5217, 0.1758, 0.5217, 0.3242, 0.6089, 0.4442, 1.0, 0.5, 1.0, 1.0, 0.9, 1.0, 0.9, 0.5, 0.9, 0.5, 0.9, 1.0, 0.8, 1.0, 0.8, 0.5, 0.8, 0.5, 0.8, 1.0, 0.7, 1.0, 0.7, 0.5, 0.7, 0.5, 0.7, 1.0, 0.6, 1.0, 0.6, 0.5, 0.6, 0.5, 0.6, 1.0, 0.5, 1.0, 0.5, 0.5, 0.5, 0.5, 0.5, 1.0, 0.4, 1.0, 0.4, 0.5, 0.4, 0.5, 0.4, 1.0, 0.3, 1.0, 0.3, 0.5, 0.3, 0.5, 0.3, 1.0, 0.2, 1.0, 0.2, 0.5, 0.3911, 0.4442, 0.25, 0.49, 0.1089, 0.4442, 0.02175, 0.3242, 0.02175, 0.1758, 0.1089, 0.05584, 0.25, 0.01, 0.3911, 0.05584, 0.4783, 0.1758, 0.4783, 0.3242, 0.2, 0.5, 0.2, 1.0, 0.1, 1.0, 0.1, 0.5, 0.1, 0.5, 0.1, 1.0, -7.451e-08, 1.0, -7.451e-08, 0.5, 0.75, 0.49, 0.8911, 0.4442, 0.9783, 0.3242, 0.9783, 0.1758, 0.8911, 0.05584, 0.75, 0.01, 0.6089, 0.05584, 0.5217, 0.1758, 0.5217, 0.3242, 0.6089, 0.4442, 1.0, 0.5, 1.0, 1.0, 0.9, 1.0, 0.9, 0.5, 0.9, 0.5, 0.9, 1.0, 0.8, 1.0, 0.8, 0.5, 0.8, 0.5, 0.8, 1.0, 0.7, 1.0, 0.7, 0.5, 0.7, 0.5, 0.7, 1.0, 0.6, 1.0, 0.6, 0.5, 0.6, 0.5, 0.6, 1.0, 0.5, 1.0, 0.5, 0.5, 0.5, 0.5, 0.5, 1.0, 0.4, 1.0, 0.4, 0.5, 0.4, 0.5, 0.4, 1.0, 0.3, 1.0, 0.3, 0.5, 0.3, 0.5, 0.3, 1.0, 0.2, 1.0, 0.2, 0.5, 0.3911, 0.4442, 0.25, 0.49, 0.1089, 0.4442, 0.02175, 0.3242, 0.02175, 0.1758, 0.1089, 0.05584, 0.25, 0.01, 0.3911, 0.05584, 0.4783, 0.1758, 0.4783, 0.3242, 0.2, 0.5, 0.2, 1.0, 0.1, 1.0, 0.1, 0.5, 0.1, 0.5, 0.1, 1.0, -7.451e-08, 1.0, -7.451e-08, 0.5, 0.75, 0.49, 0.8911, 0.4442, 0.9783, 0.3242, 0.9783, 0.1758, 0.8911, 0.05584, 0.75, 0.01, 0.6089, 0.05584, 0.5217, 0.1758, 0.5217, 0.3242, 0.6089, 0.4442, 1.0, 0.5, 1.0, 1.0, 0.9, 1.0, 0.9, 0.5, 0.9, 0.5, 0.9, 1.0, 0.8, 1.0, 0.8, 0.5, 0.8, 0.5, 0.8, 1.0, 0.7, 1.0, 0.7, 0.5, 0.7, 0.5, 0.7, 1.0, 0.6, 1.0, 0.6, 0.5, 0.6, 0.5, 0.6, 1.0, 0.5, 1.0, 0.5, 0.5, 0.5, 0.5, 0.5, 1.0, 0.4, 1.0, 0.4, 0.5, 0.4, 0.5, 0.4, 1.0, 0.3, 1.0, 0.3, 0.5, 0.3, 0.5, 0.3, 1.0, 0.2, 1.0, 0.2, 0.5, 0.3911, 0.4442, 0.25, 0.49, 0.1089, 0.4442, 0.02175, 0.3242, 0.02175, 0.1758, 0.1089, 0.05584, 0.25, 0.01, 0.3911, 0.05584, 0.4783, 0.1758, 0.4783, 0.3242, 0.2, 0.5, 0.2, 1.0, 0.1, 1.0, 0.1, 0.5, 0.1, 0.5, 0.1, 1.0, -7.451e-08, 1.0, -7.451e-08, 0.5, 0.75, 0.49, 0.8911, 0.4442, 0.9783, 0.3242, 0.9783, 0.1758, 0.8911, 0.05584, 0.75, 0.01, 0.6089, 0.05584, 0.5217, 0.1758, 0.5217, 0.3242, 0.6089, 0.4442, 1.0, 0.5, 1.0, 1.0, 0.9, 1.0, 0.9, 0.5, 0.9, 0.5, 0.9, 1.0, 0.8, 1.0, 0.8, 0.5, 0.8, 0.5, 0.8, 1.0, 0.7, 1.0, 0.7, 0.5, 0.7, 0.5, 0.7, 1.0, 0.6, 1.0, 0.6, 0.5, 0.6, 0.5, 0.6, 1.0, 0.5, 1.0, 0.5, 0.5, 0.5, 0.5, 0.5, 1.0, 0.4, 1.0, 0.4, 0.5, 0.4, 0.5, 0.4, 1.0, 0.3, 1.0, 0.3, 0.5, 0.3, 0.5, 0.3, 1.0, 0.2, 1.0, 0.2, 0.5, 0.3911, 0.4442, 0.25, 0.49, 0.1089, 0.4442, 0.02175, 0.3242, 0.02175, 0.1758, 0.1089, 0.05584, 0.25, 0.01, 0.3911, 0.05584, 0.4783, 0.1758, 0.4783, 0.3242, 0.2, 0.5, 0.2, 1.0, 0.1, 1.0, 0.1, 0.5, 0.1, 0.5, 0.1, 1.0, -7.451e-08, 1.0, -7.451e-08, 0.5, 0.75, 0.49, 0.8911, 0.4442, 0.9783, 0.3242, 0.9783, 0.1758, 0.8911, 0.05584, 0.75, 0.01, 0.6089, 0.05584, 0.5217, 0.1758, 0.5217, 0.3242, 0.6089, 0.4442, 1.0, 0.5, 1.0, 1.0, 0.9, 1.0, 0.9, 0.5, 0.9, 0.5, 0.9, 1.0, 0.8, 1.0, 0.8, 0.5, 0.8, 0.5, 0.8, 1.0, 0.7, 1.0, 0.7, 0.5, 0.7, 0.5, 0.7, 1.0, 0.6, 1.0, 0.6, 0.5, 0.6, 0.5, 0.6, 1.0, 0.5, 1.0, 0.5, 0.5, 0.5, 0.5, 0.5, 1.0, 0.4, 1.0, 0.4, 0.5, 0.4, 0.5, 0.4, 1.0, 0.3, 1.0, 0.3, 0.5, 0.3, 0.5, 0.3, 1.0, 0.2, 1.0, 0.2, 0.5, 0.3911, 0.4442, 0.25, 0.49, 0.1089, 0.4442, 0.02175, 0.3242, 0.02175, 0.1758, 0.1089, 0.05584, 0.25, 0.01, 0.3911, 0.05584, 0.4783, 0.1758, 0.4783, 0.3242, 0.2, 0.5, 0.2, 1.0, 0.1, 1.0, 0.1, 0.5, 0.1, 0.5, 0.1, 1.0, -7.451e-08, 1.0, -7.451e-08, 0.5, 0.75, 0.49, 0.8911, 0.4442, 0.9783, 0.3242, 0.9783, 0.1758, 0.8911, 0.05584, 0.75, 0.01, 0.6089, 0.05584, 0.5217, 0.1758, 0.5217, 0.3242, 0.6089, 0.4442, 1.0, 0.5, 1.0, 1.0, 0.9, 1.0, 0.9, 0.5, 0.9, 0.5, 0.9, 1.0, 0.8, 1.0, 0.8, 0.5, 0.8, 0.5, 0.8, 1.0, 0.7, 1.0, 0.7, 0.5, 0.7, 0.5, 0.7, 1.0, 0.6, 1.0, 0.6, 0.5, 0.6, 0.5, 0.6, 1.0, 0.5, 1.0, 0.5, 0.5, 0.5, 0.5, 0.5, 1.0, 0.4, 1.0, 0.4, 0.5, 0.4, 0.5, 0.4, 1.0, 0.3, 1.0, 0.3, 0.5, 0.3, 0.5, 0.3, 1.0, 0.2, 1.0, 0.2, 0.5, 0.3911, 0.4442, 0.25, 0.49, 0.1089, 0.4442, 0.02175, 0.3242, 0.02175, 0.1758, 0.1089, 0.05584, 0.25, 0.01, 0.3911, 0.05584, 0.4783, 0.1758, 0.4783, 0.3242, 0.2, 0.5, 0.2, 1.0, 0.1, 1.0, 0.1, 0.5, 0.1, 0.5, 0.1, 1.0, -7.451e-08, 1.0, -7.451e-08, 0.5, 0.75, 0.49, 0.8911, 0.4442, 0.9783, 0.3242, 0.9783, 0.1758, 0.8911, 0.05584, 0.75, 0.01, 0.6089, 0.05584, 0.5217, 0.1758, 0.5217, 0.3242, 0.6089, 0.4442, 1.0, 0.5, 1.0, 1.0, 0.9, 1.0, 0.9, 0.5, 0.9, 0.5, 0.9, 1.0, 0.8, 1.0, 0.8, 0.5, 0.8, 0.5, 0.8, 1.0, 0.7, 1.0, 0.7, 0.5, 0.7, 0.5, 0.7, 1.0, 0.6, 1.0, 0.6, 0.5, 0.6, 0.5, 0.6, 1.0, 0.5, 1.0, 0.5, 0.5, 0.5, 0.5, 0.5, 1.0, 0.4, 1.0, 0.4, 0.5, 0.4, 0.5, 0.4, 1.0, 0.3, 1.0, 0.3, 0.5, 0.3, 0.5, 0.3, 1.0, 0.2, 1.0, 0.2, 0.5, 0.3911, 0.4442, 0.25, 0.49, 0.1089, 0.4442, 0.02175, 0.3242, 0.02175, 0.1758, 0.1089, 0.05584, 0.25, 0.01, 0.3911, 0.05584, 0.4783, 0.1758, 0.4783, 0.3242, 0.2, 0.5, 0.2, 1.0, 0.1, 1.0, 0.1, 0.5, 0.1, 0.5, 0.1, 1.0, -7.451e-08, 1.0, -7.451e-08, 0.5, 0.75, 0.49, 0.8911, 0.4442, 0.9783, 0.3242, 0.9783, 0.1758, 0.8911, 0.05584, 0.75, 0.01, 0.6089, 0.05584, 0.5217, 0.1758, 0.5217, 0.3242, 0.6089, 0.4442, 1.0, 0.5, 1.0, 1.0, 0.9, 1.0, 0.9, 0.5, 0.9, 0.5, 0.9, 1.0, 0.8, 1.0, 0.8, 0.5, 0.8, 0.5, 0.8, 1.0, 0.7, 1.0, 0.7, 0.5, 0.7, 0.5, 0.7, 1.0, 0.6, 1.0, 0.6, 0.5, 0.6, 0.5, 0.6, 1.0, 0.5, 1.0, 0.5, 0.5, 0.5, 0.5, 0.5, 1.0, 0.4, 1.0, 0.4, 0.5, 0.4, 0.5, 0.4, 1.0, 0.3, 1.0, 0.3, 0.5, 0.3, 0.5, 0.3, 1.0, 0.2, 1.0, 0.2, 0.5, 0.3911, 0.4442, 0.25, 0.49, 0.1089, 0.4442, 0.02175, 0.3242, 0.02175, 0.1758, 0.1089, 0.05584, 0.25, 0.01, 0.3911, 0.05584, 0.4783, 0.1758, 0.4783, 0.3242, 0.2, 0.5, 0.2, 1.0, 0.1, 1.0, 0.1, 0.5, 0.1, 0.5, 0.1, 1.0, -7.451e-08, 1.0, -7.451e-08, 0.5, 0.75, 0.49, 0.8911, 0.4442, 0.9783, 0.3242, 0.9783, 0.1758, 0.8911, 0.05584, 0.75, 0.01, 0.6089, 0.05584, 0.5217, 0.1758, 0.5217, 0.3242, 0.6089, 0.4442, 1.0, 0.5, 1.0, 1.0, 0.9, 1.0, 0.9, 0.5, 0.9, 0.5, 0.9, 1.0, 0.8, 1.0, 0.8, 0.5, 0.8, 0.5, 0.8, 1.0, 0.7, 1.0, 0.7, 0.5, 0.7, 0.5, 0.7, 1.0, 0.6, 1.0, 0.6, 0.5, 0.6, 0.5, 0.6, 1.0, 0.5, 1.0, 0.5, 0.5, 0.5, 0.5, 0.5, 1.0, 0.4, 1.0, 0.4, 0.5, 0.4, 0.5, 0.4, 1.0, 0.3, 1.0, 0.3, 0.5, 0.3, 0.5, 0.3, 1.0, 0.2, 1.0, 0.2, 0.5, 0.3911, 0.4442, 0.25, 0.49, 0.1089, 0.4442, 0.02175, 0.3242, 0.02175, 0.1758, 0.1089, 0.05584, 0.25, 0.01, 0.3911, 0.05584, 0.4783, 0.1758, 0.4783, 0.3242, 0.2, 0.5, 0.2, 1.0, 0.1, 1.0, 0.1, 0.5, 0.1, 0.5, 0.1, 1.0, -7.451e-08, 1.0, -7.451e-08, 0.5, 0.75, 0.49, 0.8911, 0.4442, 0.9783, 0.3242, 0.9783, 0.1758, 0.8911, 0.05584, 0.75, 0.01, 0.6089, 0.05584, 0.5217, 0.1758, 0.5217, 0.3242, 0.6089, 0.4442, 1.0, 0.5, 1.0, 1.0, 0.9, 1.0, 0.9, 0.5, 0.9, 0.5, 0.9, 1.0, 0.8, 1.0, 0.8, 0.5, 0.8, 0.5, 0.8, 1.0, 0.7, 1.0, 0.7, 0.5, 0.7, 0.5, 0.7, 1.0, 0.6, 1.0, 0.6, 0.5, 0.6, 0.5, 0.6, 1.0, 0.5, 1.0, 0.5, 0.5, 0.5, 0.5, 0.5, 1.0, 0.4, 1.0, 0.4, 0.5, 0.4, 0.5, 0.4, 1.0, 0.3, 1.0, 0.3, 0.5, 0.3, 0.5, 0.3, 1.0, 0.2, 1.0, 0.2, 0.5, 0.3911, 0.4442, 0.25, 0.49, 0.1089, 0.4442, 0.02175, 0.3242, 0.02175, 0.1758, 0.1089, 0.05584, 0.25, 0.01, 0.3911, 0.05584, 0.4783, 0.1758, 0.4783, 0.3242, 0.2, 0.5, 0.2, 1.0, 0.1, 1.0, 0.1, 0.5, 0.1, 0.5, 0.1, 1.0, -7.451e-08, 1.0, -7.451e-08, 0.5, 0.75, 0.49, 0.8911, 0.4442, 0.9783, 0.3242, 0.9783, 0.1758, 0.8911, 0.05584, 0.75, 0.01, 0.6089, 0.05584, 0.5217, 0.1758, 0.5217, 0.3242, 0.6089, 0.4442, 1.0, 0.5, 1.0, 1.0, 0.9, 1.0, 0.9, 0.5, 0.9, 0.5, 0.9, 1.0, 0.8, 1.0, 0.8, 0.5, 0.8, 0.5, 0.8, 1.0, 0.7, 1.0, 0.7, 0.5, 0.7, 0.5, 0.7, 1.0, 0.6, 1.0, 0.6, 0.5, 0.6, 0.5, 0.6, 1.0, 0.5, 1.0, 0.5, 0.5, 0.5, 0.5, 0.5, 1.0, 0.4, 1.0, 0.4, 0.5, 0.4, 0.5, 0.4, 1.0, 0.3, 1.0, 0.3, 0.5, 0.3, 0.5, 0.3, 1.0, 0.2, 1.0, 0.2, 0.5, 0.3911, 0.4442, 0.25, 0.49, 0.1089, 0.4442, 0.02175, 0.3242, 0.02175, 0.1758, 0.1089, 0.05584, 0.25, 0.01, 0.3911, 0.05584, 0.4783, 0.1758, 0.4783, 0.3242, 0.2, 0.5, 0.2, 1.0, 0.1, 1.0, 0.1, 0.5, 0.1, 0.5, 0.1, 1.0, -7.451e-08, 1.0, -7.451e-08, 0.5, 0.75, 0.49, 0.8911, 0.4442, 0.9783, 0.3242, 0.9783, 0.1758, 0.8911, 0.05584, 0.75, 0.01, 0.6089, 0.05584, 0.5217, 0.1758, 0.5217, 0.3242, 0.6089, 0.4442, 1.0, 0.5, 1.0, 1.0, 0.9, 1.0, 0.9, 0.5, 0.9, 0.5, 0.9, 1.0, 0.8, 1.0, 0.8, 0.5, 0.8, 0.5, 0.8, 1.0, 0.7, 1.0, 0.7, 0.5, 0.7, 0.5, 0.7, 1.0, 0.6, 1.0, 0.6, 0.5, 0.6, 0.5, 0.6, 1.0, 0.5, 1.0, 0.5, 0.5, 0.5, 0.5, 0.5, 1.0, 0.4, 1.0, 0.4, 0.5, 0.4, 0.5, 0.4, 1.0, 0.3, 1.0, 0.3, 0.5, 0.3, 0.5, 0.3, 1.0, 0.2, 1.0, 0.2, 0.5, 0.3911, 0.4442, 0.25, 0.49, 0.1089, 0.4442, 0.02175, 0.3242, 0.02175, 0.1758, 0.1089, 0.05584, 0.25, 0.01, 0.3911, 0.05584, 0.4783, 0.1758, 0.4783, 0.3242, 0.2, 0.5, 0.2, 1.0, 0.1, 1.0, 0.1, 0.5, 0.1, 0.5, 0.1, 1.0, -7.451e-08, 1.0, -7.451e-08, 0.5, 0.75, 0.49, 0.8911, 0.4442, 0.9783, 0.3242, 0.9783, 0.1758, 0.8911, 0.05584, 0.75, 0.01, 0.6089, 0.05584, 0.5217, 0.1758, 0.5217, 0.3242, 0.6089, 0.4442, 1.0, 0.5, 1.0, 1.0, 0.9, 1.0, 0.9, 0.5, 0.9, 0.5, 0.9, 1.0, 0.8, 1.0, 0.8, 0.5, 0.8, 0.5, 0.8, 1.0, 0.7, 1.0, 0.7, 0.5, 0.7, 0.5, 0.7, 1.0, 0.6, 1.0, 0.6, 0.5, 0.6, 0.5, 0.6, 1.0, 0.5, 1.0, 0.5, 0.5, 0.5, 0.5, 0.5, 1.0, 0.4, 1.0, 0.4, 0.5, 0.4, 0.5, 0.4, 1.0, 0.3, 1.0, 0.3, 0.5, 0.3, 0.5, 0.3, 1.0, 0.2, 1.0, 0.2, 0.5, 0.3911, 0.4442, 0.25, 0.49, 0.1089, 0.4442, 0.02175, 0.3242, 0.02175, 0.1758, 0.1089, 0.05584, 0.25, 0.01, 0.3911, 0.05584, 0.4783, 0.1758, 0.4783, 0.3242, 0.2, 0.5, 0.2, 1.0, 0.1, 1.0, 0.1, 0.5, 0.1, 0.5, 0.1, 1.0, -7.451e-08, 1.0, -7.451e-08, 0.5, 0.75, 0.49, 0.8911, 0.4442, 0.9783, 0.3242, 0.9783, 0.1758, 0.8911, 0.05584, 0.75, 0.01, 0.6089, 0.05584, 0.5217, 0.1758, 0.5217, 0.3242, 0.6089, 0.4442, 1.0, 0.5, 1.0, 1.0, 0.9, 1.0, 0.9, 0.5, 0.9, 0.5, 0.9, 1.0, 0.8, 1.0, 0.8, 0.5, 0.8, 0.5, 0.8, 1.0, 0.7, 1.0, 0.7, 0.5, 0.7, 0.5, 0.7, 1.0, 0.6, 1.0, 0.6, 0.5, 0.6, 0.5, 0.6, 1.0, 0.5, 1.0, 0.5, 0.5, 0.5, 0.5, 0.5, 1.0, 0.4, 1.0, 0.4, 0.5, 0.4, 0.5, 0.4, 1.0, 0.3, 1.0, 0.3, 0.5, 0.3, 0.5, 0.3, 1.0, 0.2, 1.0, 0.2, 0.5, 0.3911, 0.4442, 0.25, 0.49, 0.1089, 0.4442, 0.02175, 0.3242, 0.02175, 0.1758, 0.1089, 0.05584, 0.25, 0.01, 0.3911, 0.05584, 0.4783, 0.1758, 0.4783, 0.3242, 0.2, 0.5, 0.2, 1.0, 0.1, 1.0, 0.1, 0.5, 0.1, 0.5, 0.1, 1.0, -7.451e-08, 1.0, -7.451e-08, 0.5, 0.75, 0.49, 0.8911, 0.4442, 0.9783, 0.3242, 0.9783, 0.1758, 0.8911, 0.05584, 0.75, 0.01, 0.6089, 0.05584, 0.5217, 0.1758, 0.5217, 0.3242, 0.6089, 0.4442, 1.0, 0.5, 1.0, 1.0, 0.9, 1.0, 0.9, 0.5, 0.9, 0.5, 0.9, 1.0, 0.8, 1.0, 0.8, 0.5, 0.8, 0.5, 0.8, 1.0, 0.7, 1.0, 0.7, 0.5, 0.7, 0.5, 0.7, 1.0, 0.6, 1.0, 0.6, 0.5, 0.6, 0.5, 0.6, 1.0, 0.5, 1.0, 0.5, 0.5, 0.5, 0.5, 0.5, 1.0, 0.4, 1.0, 0.4, 0.5, 0.4, 0.5, 0.4, 1.0, 0.3, 1.0, 0.3, 0.5, 0.3, 0.5, 0.3, 1.0, 0.2, 1.0, 0.2, 0.5, 0.3911, 0.4442, 0.25, 0.49, 0.1089, 0.4442, 0.02175, 0.3242, 0.02175, 0.1758, 0.1089, 0.05584, 0.25, 0.01, 0.3911, 0.05584, 0.4783, 0.1758, 0.4783, 0.3242, 0.2, 0.5, 0.2, 1.0, 0.1, 1.0, 0.1, 0.5, 0.1, 0.5, 0.1, 1.0, -7.451e-08, 1.0, -7.451e-08, 0.5, 0.75, 0.49, 0.8911, 0.4442, 0.9783, 0.3242, 0.9783, 0.1758, 0.8911, 0.05584, 0.75, 0.01, 0.6089, 0.05584, 0.5217, 0.1758, 0.5217, 0.3242, 0.6089, 0.4442, 1.0, 0.5, 1.0, 1.0, 0.9, 1.0, 0.9, 0.5, 0.9, 0.5, 0.9, 1.0, 0.8, 1.0, 0.8, 0.5, 0.8, 0.5, 0.8, 1.0, 0.7, 1.0, 0.7, 0.5, 0.7, 0.5, 0.7, 1.0, 0.6, 1.0, 0.6, 0.5, 0.6, 0.5, 0.6, 1.0, 0.5, 1.0, 0.5, 0.5, 0.5, 0.5, 0.5, 1.0, 0.4, 1.0, 0.4, 0.5, 0.4, 0.5, 0.4, 1.0, 0.3, 1.0, 0.3, 0.5, 0.3, 0.5, 0.3, 1.0, 0.2, 1.0, 0.2, 0.5, 0.3911, 0.4442, 0.25, 0.49, 0.1089, 0.4442, 0.02175, 0.3242, 0.02175, 0.1758, 0.1089, 0.05584, 0.25, 0.01, 0.3911, 0.05584, 0.4783, 0.1758, 0.4783, 0.3242, 0.2, 0.5, 0.2, 1.0, 0.1, 1.0, 0.1, 0.5, 0.1, 0.5, 0.1, 1.0, -7.451e-08, 1.0, -7.451e-08, 0.5, 0.75, 0.49, 0.8911, 0.4442, 0.9783, 0.3242, 0.9783, 0.1758, 0.8911, 0.05584, 0.75, 0.01, 0.6089, 0.05584, 0.5217, 0.1758, 0.5217, 0.3242, 0.6089, 0.4442])
me_cube_002.materials.append(mat_material_002)
me_cube_002.materials.append(mat_material_001)
me_cube_002.materials.append(mat_material_003)
me_cube_002.materials.append(mat_material_004)
me_cube_002.materials.append(mat_material_005)
me_cube_002.materials.append(mat_material_013)
me_cube_002.materials.append(mat_material_014)
me_cube_002.materials.append(mat_material_015)
me_cube_002.materials.append(mat_material_016)
me_cube_002.materials.append(mat_material_017)
me_cube_002.materials.append(mat_material_018)
me_cube_002.materials.append(mat_material)
me_cube_002.update()

# ---- objects
ob_cube = bpy.data.objects.new('Cube', me_cube_002)

# ---- transforms, parenting, visibility, modifiers, constraints
ob_cube.location = (0.0, 0.0, 0.0)
ob_cube.scale = (0.6517, 1.027, 0.6885)

# ---- collection membership
col_collection.objects.link(ob_cube)

# ---- scene / render settings (as saved in the file)
scene.frame_start = 1; scene.frame_end = 250; scene.frame_set(1)
scene.render.engine = 'BLENDER_EEVEE_NEXT'
scene.cycles.sampling_pattern = 'TABULATED_SOBOL'
scene.cycles.use_light_tree = False
scene.view_settings.view_transform = 'Filmic'
bpy.context.view_layer.update()

# ---- added for rendering (the .blend has no active camera and no usable light): camera, sun
cam_auto = bpy.data.cameras.new('AutoCamera')
cam_auto.lens = 50.0
cam_auto.sensor_width = 36.0
cam_auto.clip_end = 1000.0
ob_auto_camera = bpy.data.objects.new('AutoCamera', cam_auto)
scene.collection.objects.link(ob_auto_camera)
ob_auto_camera.location = (2.80944, -3.29802, 2.31159)
ob_auto_camera.rotation_euler = (1.09748, -7.21219e-08, 0.694738)
scene.camera = ob_auto_camera
light_auto_sun = bpy.data.lights.new('AutoSun', 'SUN')
light_auto_sun.energy = 3.0
light_auto_sun.angle = 0.0523599
ob_auto_sun = bpy.data.objects.new('AutoSun', light_auto_sun)
scene.collection.objects.link(ob_auto_sun)
ob_auto_sun.rotation_euler = (0.872665, 0.174533, 0.523599)
bpy.context.view_layer.update()
